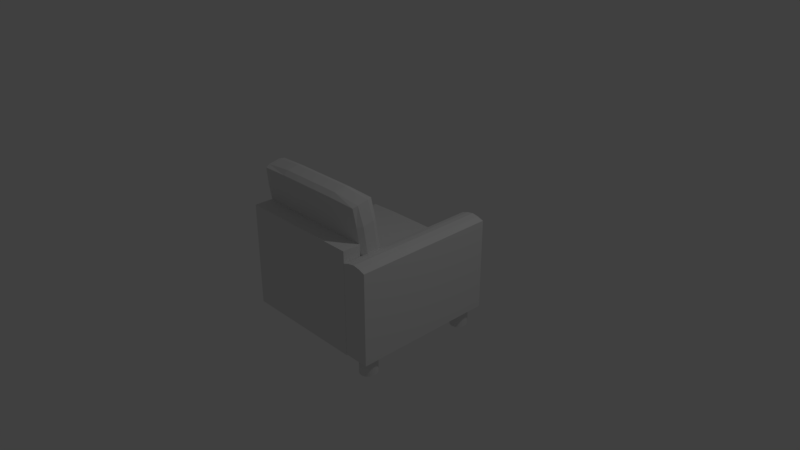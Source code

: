 # Source: simple_sofa_2.blend  (saved by Blender 2.79.0; exported with 4.5.12 LTS)
import bpy
from mathutils import Matrix  # noqa: F401  (used for matrix-valued properties, if any)

bpy.ops.wm.read_factory_settings(use_empty=True)
scene = bpy.context.scene
scene.name = 'Scene'

# ---- collections
col_collection_1 = bpy.data.collections.new('Collection 1'); scene.collection.children.link(col_collection_1)

# ---- materials (node trees are filled in below, after node groups)
mat_material = bpy.data.materials.new('Material')
mat_material.alpha_threshold = 0.0
mat_material.use_transparent_shadow = False
mat_material.roughness = 0.5
mat_material.line_color = (0.0, 0.0, 0.0, 1.0)

# ---- material node trees

# ---- world
world_world = bpy.data.worlds.new('World'); scene.world = world_world
world_world.color = (0.05088, 0.05088, 0.05088)
world_world.use_sun_shadow = False
world_world.sun_shadow_jitter_overblur = 0.0
world_world.cycles.sampling_method = 'MANUAL'

# ---- cameras
cam_camera = bpy.data.cameras.new('Camera')
cam_camera.clip_end = 100.0
cam_camera.lens = 35.0
cam_camera.sensor_width = 32.0
cam_camera.sensor_height = 18.0
cam_camera.ortho_scale = 7.314
cam_camera.dof.focus_distance = 0.0
cam_camera.dof.aperture_fstop = 128.0

# ---- lights
light_lamp = bpy.data.lights.new('Lamp', 'POINT')
light_lamp.transmission_factor = 0.0
light_lamp.cutoff_distance = 30.0
light_lamp.energy = 100.0
light_lamp.shadow_buffer_clip_start = 1.001
light_lamp.shadow_soft_size = 0.1
light_lamp.shadow_maximum_resolution = 0.006
light_lamp.use_absolute_resolution = True

# ---- meshes
me_cube_004 = bpy.data.meshes.new('Cube.004')
me_cube_004.from_pydata([(-1.0, -1.0, -1.0), (-1.0, -1.0, 1.0), (-1.0, 1.515, -1.0), (-1.0, 1.515, 1.0), (1.0, -1.0, -1.0), (1.0, -1.0, 1.0), (1.0, 1.515, -1.0), (1.0, 1.515, 1.0), (0.563, -1.09, -1.333), (0.563, -1.09, -0.9795), (0.7545, -1.093, -1.333), (0.7545, -1.093, -0.9795), (0.9386, -1.102, -1.333), (0.9386, -1.102, -0.9795), (1.108, -1.118, -1.333), (1.108, -1.118, -0.9795), (1.257, -1.139, -1.333), (1.257, -1.139, -0.9795), (1.379, -1.164, -1.333), (1.379, -1.164, -0.9795), (1.47, -1.193, -1.333), (1.47, -1.193, -0.9795), (1.526, -1.224, -1.333), (1.526, -1.224, -0.9795), (1.544, -1.257, -1.333), (1.544, -1.257, -0.9795), (1.526, -1.289, -1.333), (1.526, -1.289, -0.9795), (1.47, -1.321, -1.333), (1.47, -1.321, -0.9795), (1.379, -1.35, -1.333), (1.379, -1.35, -0.9795), (1.257, -1.375, -1.333), (1.257, -1.375, -0.9795), (1.108, -1.396, -1.333), (1.108, -1.396, -0.9795), (0.9386, -1.411, -1.333), (0.9386, -1.411, -0.9795), (0.7545, -1.421, -1.333), (0.7545, -1.421, -0.9795), (0.563, -1.424, -1.333), (0.563, -1.424, -0.9795), (0.3716, -1.421, -1.333), (0.3716, -1.421, -0.9795), (0.1875, -1.411, -1.333), (0.1875, -1.411, -0.9795), (0.01779, -1.396, -1.333), (0.01779, -1.396, -0.9795), (-0.1309, -1.375, -1.333), (-0.1309, -1.375, -0.9795), (-0.253, -1.35, -1.333), (-0.253, -1.35, -0.9795), (-0.3437, -1.321, -1.333), (-0.3437, -1.321, -0.9795), (-0.3995, -1.289, -1.333), (-0.3995, -1.289, -0.9795), (-0.4184, -1.257, -1.333), (-0.4184, -1.257, -0.9795), (-0.3995, -1.224, -1.333), (-0.3995, -1.224, -0.9795), (-0.3437, -1.193, -1.333), (-0.3437, -1.193, -0.9795), (-0.253, -1.164, -1.333), (-0.253, -1.164, -0.9795), (-0.1309, -1.139, -1.333), (-0.1309, -1.139, -0.9795), (0.01779, -1.118, -1.333), (0.01779, -1.118, -0.9795), (0.1875, -1.102, -1.333), (0.1875, -1.102, -0.9795), (0.3716, -1.093, -1.333), (0.3716, -1.093, -0.9795), (13.23, -1.09, -1.333), (13.23, -1.09, -0.9795), (13.42, -1.093, -1.333), (13.42, -1.093, -0.9795), (13.61, -1.102, -1.333), (13.61, -1.102, -0.9795), (13.78, -1.118, -1.333), (13.78, -1.118, -0.9795), (13.93, -1.139, -1.333), (13.93, -1.139, -0.9795), (14.05, -1.164, -1.333), (14.05, -1.164, -0.9795), (14.14, -1.193, -1.333), (14.14, -1.193, -0.9795), (14.2, -1.224, -1.333), (14.2, -1.224, -0.9795), (14.21, -1.257, -1.333), (14.21, -1.257, -0.9795), (14.2, -1.289, -1.333), (14.2, -1.289, -0.9795), (14.14, -1.321, -1.333), (14.14, -1.321, -0.9795), (14.05, -1.35, -1.333), (14.05, -1.35, -0.9795), (13.93, -1.375, -1.333), (13.93, -1.375, -0.9795), (13.78, -1.396, -1.333), (13.78, -1.396, -0.9795), (13.61, -1.411, -1.333), (13.61, -1.411, -0.9795), (13.42, -1.421, -1.333), (13.42, -1.421, -0.9795), (13.23, -1.424, -1.333), (13.23, -1.424, -0.9795), (13.04, -1.421, -1.333), (13.04, -1.421, -0.9795), (12.86, -1.411, -1.333), (12.86, -1.411, -0.9795), (12.69, -1.396, -1.333), (12.69, -1.396, -0.9795), (12.54, -1.375, -1.333), (12.54, -1.375, -0.9795), (12.42, -1.35, -1.333), (12.42, -1.35, -0.9795), (12.33, -1.321, -1.333), (12.33, -1.321, -0.9795), (12.27, -1.289, -1.333), (12.27, -1.289, -0.9795), (12.25, -1.257, -1.333), (12.25, -1.257, -0.9795), (12.27, -1.224, -1.333), (12.27, -1.224, -0.9795), (12.33, -1.193, -1.333), (12.33, -1.193, -0.9795), (12.42, -1.164, -1.333), (12.42, -1.164, -0.9795), (12.54, -1.139, -1.333), (12.54, -1.139, -0.9795), (12.69, -1.118, -1.333), (12.69, -1.118, -0.9795), (12.86, -1.102, -1.333), (12.86, -1.102, -0.9795), (13.04, -1.093, -1.333), (13.04, -1.093, -0.9795), (1.8, 1.466, 0.08858), (1.8, -0.9557, 0.08858), (0.4148, -0.9557, 1.66), (0.4148, 1.466, 1.66), (4.037, 1.466, 0.1674), (4.037, -0.9557, 0.1674), (2.651, -0.9557, 1.738), (2.651, 1.466, 1.738), (1.791, 0.2551, 0.06984), (1.082, 1.493, 0.8732), (2.934, 1.493, 0.1102), (1.082, -0.9832, 0.8732), (2.934, -0.9832, 0.1102), (0.3737, 0.2551, 1.677), (1.517, -0.9832, 1.717), (1.517, 1.493, 1.717), (4.078, 0.2551, 0.1505), (3.369, 1.493, 0.9538), (3.369, -0.9832, 0.9538), (2.661, 0.2551, 1.757), (2.226, 1.576, 0.9135), (1.47, 0.2551, 1.77), (2.226, -1.048, 0.9135), (2.981, 0.2551, 0.05659), (3.845, 0.2551, 0.9706), (1.006, 0.2551, 0.8705), (1.791, -0.4053, 0.06984), (0.7043, 1.493, 1.302), (3.544, 1.493, 0.1317), (0.7043, -0.9832, 1.302), (3.544, -0.9832, 0.1317), (0.3737, 0.9155, 1.677), (2.127, -0.9832, 1.738), (2.127, 1.493, 1.738), (4.078, -0.4053, 0.1505), (2.991, 1.493, 1.382), (2.991, -0.9832, 1.382), (2.661, 0.9155, 1.757), (1.791, 0.9155, 0.06984), (1.46, 1.493, 0.4447), (2.324, 1.493, 0.08865), (1.46, -0.9832, 0.4447), (2.324, -0.9832, 0.08865), (0.3737, -0.4053, 1.677), (0.9073, -0.9832, 1.695), (0.9073, 1.493, 1.695), (4.078, 0.9155, 0.1505), (3.747, 1.493, 0.5254), (3.747, -0.9832, 0.5254), (2.661, -0.4053, 1.757), (1.848, 1.576, 1.342), (2.604, 1.576, 0.485), (2.836, 1.576, 0.935), (1.616, 1.576, 0.892), (1.47, 0.9155, 1.77), (1.47, -0.4053, 1.77), (0.8601, 0.2551, 1.749), (2.08, 0.2551, 1.792), (1.848, -1.048, 1.342), (2.604, -1.048, 0.485), (1.616, -1.048, 0.892), (2.836, -1.048, 0.935), (2.981, -0.4053, 0.05659), (2.981, 0.9155, 0.05659), (2.372, 0.2551, 0.03509), (3.591, 0.2551, 0.0781), (3.845, -0.4053, 0.9706), (3.845, 0.9155, 0.9706), (4.223, 0.2551, 0.5421), (3.467, 0.2551, 1.399), (0.6281, 0.2551, 1.299), (1.384, 0.2551, 0.442), (1.006, 0.9155, 0.8705), (1.006, -0.4053, 0.8705), (1.384, -0.4053, 0.442), (1.384, 0.9155, 0.442), (0.6281, 0.9155, 1.299), (3.467, 0.9155, 1.399), (4.223, 0.9155, 0.5421), (4.223, -0.4053, 0.5421), (3.591, 0.9155, 0.0781), (2.372, 0.9155, 0.03509), (2.372, -0.4053, 0.03509), (3.213, -1.048, 0.5065), (1.994, -1.048, 0.4635), (1.238, -1.048, 1.32), (2.08, -0.4053, 1.792), (0.8601, -0.4053, 1.749), (0.8601, 0.9155, 1.749), (1.994, 1.576, 0.4635), (3.213, 1.576, 0.5065), (2.458, 1.576, 1.363), (1.238, 1.576, 1.32), (2.08, 0.9155, 1.792), (2.458, -1.048, 1.363), (3.591, -0.4053, 0.0781), (3.467, -0.4053, 1.399), (0.6281, -0.4053, 1.299), (14.9, 1.466, -0.3232), (14.9, -0.9557, -0.3232), (3.407, -0.9557, -0.3232), (3.407, 1.466, -0.3232), (14.9, 1.466, 0.1308), (14.9, -0.9557, 0.1308), (3.407, -0.9557, 0.1308), (3.407, 1.466, 0.1308), (15.01, 0.2551, -0.3284), (8.157, 1.493, -0.3284), (15.01, 1.493, -0.0962), (8.157, -0.9832, -0.3284), (15.01, -0.9832, -0.0962), (3.299, 0.2551, -0.3284), (3.299, -0.9832, -0.0962), (3.299, 1.493, -0.0962), (15.01, 0.2551, 0.136), (8.157, 1.493, 0.136), (8.157, -0.9832, 0.136), (3.299, 0.2551, 0.136), (8.157, 1.576, -0.0962), (2.975, 0.2551, -0.0962), (8.157, -1.048, -0.0962), (15.34, 0.2551, -0.0962), (8.157, 0.2551, 0.2325), (8.157, 0.2551, -0.3438), (15.01, -0.4053, -0.3284), (5.566, 1.493, -0.3284), (15.01, 1.493, 0.02762), (5.566, -0.9832, -0.3284), (15.01, -0.9832, 0.02762), (3.299, 0.9155, -0.3284), (3.299, -0.9832, 0.02762), (3.299, 1.493, 0.02762), (15.01, -0.4053, 0.136), (5.566, 1.493, 0.136), (5.566, -0.9832, 0.136), (3.299, 0.9155, 0.136), (15.01, 0.9155, -0.3284), (10.75, 1.493, -0.3284), (15.01, 1.493, -0.22), (10.75, -0.9832, -0.3284), (15.01, -0.9832, -0.22), (3.299, -0.4053, -0.3284), (3.299, -0.9832, -0.22), (3.299, 1.493, -0.22), (15.01, 0.9155, 0.136), (10.75, 1.493, 0.136), (10.75, -0.9832, 0.136), (3.299, -0.4053, 0.136), (5.566, 1.576, -0.0962), (10.75, 1.576, -0.0962), (8.157, 1.576, 0.02762), (8.157, 1.576, -0.22), (2.975, 0.9155, -0.0962), (2.975, -0.4053, -0.0962), (2.975, 0.2551, -0.22), (2.975, 0.2551, 0.02762), (5.566, -1.048, -0.0962), (10.75, -1.048, -0.0962), (8.157, -1.048, -0.22), (8.157, -1.048, 0.02762), (15.34, -0.4053, -0.0962), (15.34, 0.9155, -0.0962), (15.34, 0.2551, -0.22), (15.34, 0.2551, 0.02762), (8.157, -0.4053, 0.2325), (8.157, 0.9155, 0.2325), (10.75, 0.2551, 0.2325), (5.566, 0.2551, 0.2325), (5.566, 0.2551, -0.3438), (10.75, 0.2551, -0.3438), (8.157, 0.9155, -0.3438), (8.157, -0.4053, -0.3438), (10.75, -0.4053, -0.3438), (10.75, 0.9155, -0.3438), (5.566, 0.9155, -0.3438), (5.566, 0.9155, 0.2325), (10.75, 0.9155, 0.2325), (10.75, -0.4053, 0.2325), (15.34, 0.9155, 0.02762), (15.34, 0.9155, -0.22), (15.34, -0.4053, -0.22), (10.75, -1.048, 0.02762), (10.75, -1.048, -0.22), (5.566, -1.048, -0.22), (2.975, -0.4053, 0.02762), (2.975, -0.4053, -0.22), (2.975, 0.9155, -0.22), (10.75, 1.576, -0.22), (10.75, 1.576, 0.02762), (5.566, 1.576, 0.02762), (5.566, 1.576, -0.22), (2.975, 0.9155, 0.02762), (5.566, -1.048, 0.02762), (15.34, -0.4053, 0.02762), (5.566, -0.4053, 0.2325), (5.566, -0.4053, -0.3438), (14.85, -1.004, 0.7812), (14.85, -1.004, -0.9789), (-1.008, -1.004, -0.9789), (-1.008, -1.004, 0.7812), (14.85, -1.513, 0.7812), (14.85, -1.513, -0.9789), (-1.008, -1.513, -0.9789), (-1.008, -1.513, 0.7812), (14.85, -1.004, -0.09882), (5.92, -1.004, 0.7812), (14.85, -1.258, 0.8442), (5.92, -1.004, -0.9789), (-1.008, -1.004, -0.09882), (-1.008, -1.258, 0.8442), (14.85, -1.513, -0.09882), (5.92, -1.513, 0.7812), (5.92, -1.513, -0.9789), (-1.008, -1.513, -0.09882), (5.92, -1.258, 0.8442), (5.92, -1.513, -0.09882), (5.92, -1.004, -0.09882), (2.456, -1.004, 0.7812), (14.85, -1.386, 0.8234), (-1.008, -1.386, 0.8234), (2.456, -1.513, 0.7812), (9.383, -1.004, 0.7812), (14.85, -1.131, 0.8234), (-1.008, -1.131, 0.8234), (9.383, -1.513, 0.7812), (2.456, -1.258, 0.8442), (9.383, -1.258, 0.8442), (5.92, -1.386, 0.8234), (5.92, -1.131, 0.8234), (9.383, -1.131, 0.8234), (9.383, -1.386, 0.8234), (2.456, -1.386, 0.8234), (2.456, -1.131, 0.8234), (14.8, 1.515, -0.9825), (14.8, -1.0, -0.9825), (1.063, -1.0, -0.9825), (1.063, 1.515, -0.9825), (14.8, 1.515, -0.3695), (14.8, -1.0, -0.3695), (1.063, -1.0, -0.3695), (1.063, 1.515, -0.3695)], [], [(0, 1, 3, 2), (2, 3, 7, 6), (6, 7, 5, 4), (4, 5, 1, 0), (2, 6, 4, 0), (7, 3, 1, 5), (8, 9, 11, 10), (10, 11, 13, 12), (12, 13, 15, 14), (14, 15, 17, 16), (16, 17, 19, 18), (18, 19, 21, 20), (20, 21, 23, 22), (22, 23, 25, 24), (24, 25, 27, 26), (26, 27, 29, 28), (28, 29, 31, 30), (30, 31, 33, 32), (32, 33, 35, 34), (34, 35, 37, 36), (36, 37, 39, 38), (38, 39, 41, 40), (40, 41, 43, 42), (42, 43, 45, 44), (44, 45, 47, 46), (46, 47, 49, 48), (48, 49, 51, 50), (50, 51, 53, 52), (52, 53, 55, 54), (54, 55, 57, 56), (56, 57, 59, 58), (58, 59, 61, 60), (60, 61, 63, 62), (62, 63, 65, 64), (64, 65, 67, 66), (66, 67, 69, 68), (11, 9, 71, 69, 67, 65, 63, 61, 59, 57, 55, 53, 51, 49, 47, 45, 43, 41, 39, 37, 35, 33, 31, 29, 27, 25, 23, 21, 19, 17, 15, 13), (68, 69, 71, 70), (70, 71, 9, 8), (8, 10, 12, 14, 16, 18, 20, 22, 24, 26, 28, 30, 32, 34, 36, 38, 40, 42, 44, 46, 48, 50, 52, 54, 56, 58, 60, 62, 64, 66, 68, 70), (72, 73, 75, 74), (74, 75, 77, 76), (76, 77, 79, 78), (78, 79, 81, 80), (80, 81, 83, 82), (82, 83, 85, 84), (84, 85, 87, 86), (86, 87, 89, 88), (88, 89, 91, 90), (90, 91, 93, 92), (92, 93, 95, 94), (94, 95, 97, 96), (96, 97, 99, 98), (98, 99, 101, 100), (100, 101, 103, 102), (102, 103, 105, 104), (104, 105, 107, 106), (106, 107, 109, 108), (108, 109, 111, 110), (110, 111, 113, 112), (112, 113, 115, 114), (114, 115, 117, 116), (116, 117, 119, 118), (118, 119, 121, 120), (120, 121, 123, 122), (122, 123, 125, 124), (124, 125, 127, 126), (126, 127, 129, 128), (128, 129, 131, 130), (130, 131, 133, 132), (75, 73, 135, 133, 131, 129, 127, 125, 123, 121, 119, 117, 115, 113, 111, 109, 107, 105, 103, 101, 99, 97, 95, 93, 91, 89, 87, 85, 83, 81, 79, 77), (132, 133, 135, 134), (134, 135, 73, 72), (72, 74, 76, 78, 80, 82, 84, 86, 88, 90, 92, 94, 96, 98, 100, 102, 104, 106, 108, 110, 112, 114, 116, 118, 120, 122, 124, 126, 128, 130, 132, 134), (233, 165, 138, 179), (232, 185, 142, 172), (231, 170, 141, 166), (230, 172, 142, 168), (229, 173, 143, 169), (228, 163, 139, 181), (227, 186, 151, 169), (226, 187, 156, 188), (225, 175, 145, 189), (224, 190, 151, 181), (223, 191, 157, 192), (222, 185, 155, 193), (221, 194, 150, 180), (220, 195, 158, 196), (219, 184, 154, 197), (218, 198, 148, 178), (217, 199, 159, 200), (216, 182, 152, 201), (215, 202, 154, 184), (214, 203, 160, 204), (213, 173, 155, 205), (212, 206, 149, 167), (211, 207, 161, 208), (210, 177, 147, 209), (207, 210, 209, 161), (144, 162, 210, 207), (162, 137, 177, 210), (175, 211, 208, 145), (136, 174, 211, 175), (174, 144, 207, 211), (163, 212, 167, 139), (145, 208, 212, 163), (208, 161, 206, 212), (203, 213, 205, 160), (153, 171, 213, 203), (171, 143, 173, 213), (182, 214, 204, 152), (140, 183, 214, 182), (183, 153, 203, 214), (170, 215, 184, 141), (152, 204, 215, 170), (204, 160, 202, 215), (199, 216, 201, 159), (146, 164, 216, 199), (164, 140, 182, 216), (174, 217, 200, 144), (136, 176, 217, 174), (176, 146, 199, 217), (162, 218, 178, 137), (144, 200, 218, 162), (200, 159, 198, 218), (195, 219, 197, 158), (148, 166, 219, 195), (166, 141, 184, 219), (177, 220, 196, 147), (137, 178, 220, 177), (178, 148, 195, 220), (165, 221, 180, 138), (147, 196, 221, 165), (196, 158, 194, 221), (191, 222, 193, 157), (150, 168, 222, 191), (168, 142, 185, 222), (179, 223, 192, 149), (138, 180, 223, 179), (180, 150, 191, 223), (167, 224, 181, 139), (149, 192, 224, 167), (192, 157, 190, 224), (187, 225, 189, 156), (146, 176, 225, 187), (176, 136, 175, 225), (183, 226, 188, 153), (140, 164, 226, 183), (164, 146, 187, 226), (171, 227, 169, 143), (153, 188, 227, 171), (188, 156, 186, 227), (186, 228, 181, 151), (156, 189, 228, 186), (189, 145, 163, 228), (190, 229, 169, 151), (157, 193, 229, 190), (193, 155, 173, 229), (194, 230, 168, 150), (158, 197, 230, 194), (197, 154, 172, 230), (198, 231, 166, 148), (159, 201, 231, 198), (201, 152, 170, 231), (202, 232, 172, 154), (160, 205, 232, 202), (205, 155, 185, 232), (206, 233, 179, 149), (161, 209, 233, 206), (209, 147, 165, 233), (331, 263, 236, 277), (330, 283, 240, 270), (329, 268, 239, 264), (328, 270, 240, 266), (327, 271, 241, 267), (326, 261, 237, 279), (325, 284, 249, 267), (324, 285, 254, 286), (323, 273, 243, 287), (322, 288, 249, 279), (321, 289, 255, 290), (320, 283, 253, 291), (319, 292, 248, 278), (318, 293, 256, 294), (317, 282, 252, 295), (316, 296, 246, 276), (315, 297, 257, 298), (314, 280, 250, 299), (313, 300, 252, 282), (312, 301, 258, 302), (311, 271, 253, 303), (310, 304, 247, 265), (309, 305, 259, 306), (308, 275, 245, 307), (305, 308, 307, 259), (242, 260, 308, 305), (260, 235, 275, 308), (273, 309, 306, 243), (234, 272, 309, 273), (272, 242, 305, 309), (261, 310, 265, 237), (243, 306, 310, 261), (306, 259, 304, 310), (301, 311, 303, 258), (251, 269, 311, 301), (269, 241, 271, 311), (280, 312, 302, 250), (238, 281, 312, 280), (281, 251, 301, 312), (268, 313, 282, 239), (250, 302, 313, 268), (302, 258, 300, 313), (297, 314, 299, 257), (244, 262, 314, 297), (262, 238, 280, 314), (272, 315, 298, 242), (234, 274, 315, 272), (274, 244, 297, 315), (260, 316, 276, 235), (242, 298, 316, 260), (298, 257, 296, 316), (293, 317, 295, 256), (246, 264, 317, 293), (264, 239, 282, 317), (275, 318, 294, 245), (235, 276, 318, 275), (276, 246, 293, 318), (263, 319, 278, 236), (245, 294, 319, 263), (294, 256, 292, 319), (289, 320, 291, 255), (248, 266, 320, 289), (266, 240, 283, 320), (277, 321, 290, 247), (236, 278, 321, 277), (278, 248, 289, 321), (265, 322, 279, 237), (247, 290, 322, 265), (290, 255, 288, 322), (285, 323, 287, 254), (244, 274, 323, 285), (274, 234, 273, 323), (281, 324, 286, 251), (238, 262, 324, 281), (262, 244, 285, 324), (269, 325, 267, 241), (251, 286, 325, 269), (286, 254, 284, 325), (284, 326, 279, 249), (254, 287, 326, 284), (287, 243, 261, 326), (288, 327, 267, 249), (255, 291, 327, 288), (291, 253, 271, 327), (292, 328, 266, 248), (256, 295, 328, 292), (295, 252, 270, 328), (296, 329, 264, 246), (257, 299, 329, 296), (299, 250, 268, 329), (300, 330, 270, 252), (258, 303, 330, 300), (303, 253, 283, 330), (304, 331, 277, 247), (259, 307, 331, 304), (307, 245, 263, 331), (352, 343, 334, 344), (351, 349, 338, 348), (332, 358, 342, 340), (343, 348, 338, 334), (345, 349, 339, 355), (368, 353, 335, 359), (367, 361, 345, 355), (366, 362, 350, 363), (365, 357, 341, 364), (344, 349, 345), (344, 345, 359, 335), (334, 338, 349, 344), (333, 337, 348, 343), (340, 342, 346), (342, 354, 336, 346), (333, 340, 346, 337), (346, 351, 348, 337), (336, 360, 347, 351, 346), (347, 356, 339, 349, 351), (341, 352, 344, 335, 353), (332, 340, 352, 341, 357), (340, 333, 343, 352), (362, 365, 364, 350), (342, 358, 365, 362), (358, 332, 357, 365), (360, 366, 363, 347), (336, 354, 366, 360), (354, 342, 362, 366), (356, 367, 355, 339), (347, 363, 367, 356), (363, 350, 361, 367), (361, 368, 359, 345), (350, 364, 368, 361), (364, 341, 353, 368), (369, 370, 371, 372), (373, 376, 375, 374), (369, 373, 374, 370), (370, 374, 375, 371), (371, 375, 376, 372), (373, 369, 372, 376)])
_uv = me_cube_004.uv_layers.new(name='UVMap')
_uv.uv.foreach_set('vector', [0.2796, 0.4378, 0.2796, 0.01373, 0.7037, 0.01373, 0.7037, 0.4378, 0.01623, 0.4419, 0.01623, 0.006773, 0.9491, 0.006773, 0.9491, 0.4419, 0.7129, 0.004415, 0.7129, 0.4452, 0.2721, 0.4452, 0.2721, 0.004415, 0.9509, 0.005988, 0.9509, 0.444, 0.01654, 0.444, 0.01654, 0.005988, 0.9406, 0.3348, 0.04016, 0.3348, 0.04016, 0.1217, 0.9406, 0.1217, 0.01738, 0.007859, 0.9597, 0.007859, 0.9597, 0.4437, 0.01738, 0.4437, 0.03509, 0.9329, 0.03892, 0.9329, 0.03892, 0.935, 0.03509, 0.935, 0.2163, 0.8905, 0.2202, 0.8905, 0.2202, 0.8925, 0.2163, 0.8925, 0.1161, 0.9465, 0.1161, 0.9504, 0.1143, 0.9504, 0.1143, 0.9465, 0.1682, 0.9469, 0.1682, 0.9508, 0.1665, 0.9508, 0.1665, 0.9469, 0.1862, 0.9469, 0.1862, 0.9508, 0.1849, 0.9508, 0.1849, 0.9469, 0.2255, 0.7446, 0.2255, 0.7484, 0.2245, 0.7484, 0.2245, 0.7446, 0.2195, 0.7508, 0.2195, 0.7547, 0.2188, 0.7547, 0.2188, 0.7508, 0.1327, 0.9325, 0.1327, 0.9363, 0.1323, 0.9363, 0.1323, 0.9325, 0.1063, 0.9168, 0.1063, 0.9207, 0.1059, 0.9207, 0.1059, 0.9168, 0.2257, 0.8035, 0.2257, 0.8074, 0.225, 0.8074, 0.225, 0.8035, 0.2218, 0.8887, 0.2218, 0.8925, 0.2207, 0.8925, 0.2207, 0.8887, 0.1534, 0.9278, 0.1534, 0.9316, 0.1521, 0.9316, 0.1521, 0.9278, 0.2068, 0.844, 0.2068, 0.8479, 0.2052, 0.8479, 0.2052, 0.844, 0.1041, 0.9465, 0.1041, 0.9504, 0.1022, 0.9504, 0.1022, 0.9465, 0.2182, 0.7508, 0.2182, 0.7547, 0.2162, 0.7547, 0.2162, 0.7508, 0.2015, 0.9229, 0.2015, 0.9267, 0.1994, 0.9267, 0.1994, 0.9229, 0.08775, 0.927, 0.08775, 0.9308, 0.08568, 0.9308, 0.08568, 0.927, 0.1247, 0.9389, 0.1247, 0.9427, 0.1227, 0.9427, 0.1227, 0.9389, 0.2095, 0.8896, 0.2095, 0.8935, 0.2077, 0.8935, 0.2077, 0.8896, 0.2068, 0.8642, 0.2068, 0.8681, 0.2052, 0.8681, 0.2052, 0.8642, 0.2248, 0.7646, 0.2248, 0.7684, 0.2234, 0.7684, 0.2234, 0.7646, 0.2252, 0.8604, 0.2252, 0.8642, 0.2241, 0.8642, 0.2241, 0.8604, 0.226, 0.7646, 0.226, 0.7684, 0.2253, 0.7684, 0.2253, 0.7646, 0.04451, 0.949, 0.04451, 0.9528, 0.0441, 0.9528, 0.0441, 0.949, 0.2261, 0.8604, 0.2261, 0.8642, 0.2257, 0.8642, 0.2257, 0.8604, 0.2256, 0.7552, 0.2256, 0.7591, 0.2249, 0.7591, 0.2249, 0.7552, 0.2245, 0.855, 0.2245, 0.8588, 0.2235, 0.8588, 0.2235, 0.855, 0.1824, 0.9469, 0.1824, 0.9508, 0.181, 0.9508, 0.181, 0.9469, 0.2068, 0.8541, 0.2068, 0.858, 0.2052, 0.858, 0.2052, 0.8541, 0.1065, 0.9465, 0.1065, 0.9504, 0.1047, 0.9504, 0.1047, 0.9465, 0.177, 0.9268, 0.175, 0.9268, 0.1729, 0.9267, 0.1709, 0.9266, 0.1691, 0.9264, 0.1674, 0.9261, 0.1661, 0.9258, 0.1651, 0.9255, 0.1645, 0.9251, 0.1644, 0.9248, 0.1646, 0.9244, 0.1652, 0.9241, 0.1662, 0.9238, 0.1675, 0.9235, 0.1691, 0.9233, 0.171, 0.9232, 0.1729, 0.9231, 0.175, 0.9231, 0.1771, 0.9232, 0.1791, 0.9233, 0.1809, 0.9235, 0.1825, 0.9238, 0.1839, 0.9241, 0.1848, 0.9244, 0.1854, 0.9248, 0.1856, 0.9251, 0.1854, 0.9255, 0.1848, 0.9258, 0.1838, 0.9261, 0.1825, 0.9264, 0.1809, 0.9266, 0.179, 0.9267, 0.2129, 0.8206, 0.2167, 0.8206, 0.2167, 0.8226, 0.2129, 0.8226, 0.2127, 0.8008, 0.2166, 0.8008, 0.2166, 0.8029, 0.2127, 0.8029, 0.1428, 0.9236, 0.1449, 0.9237, 0.1469, 0.9238, 0.1488, 0.924, 0.1504, 0.9242, 0.1517, 0.9245, 0.1527, 0.9249, 0.1533, 0.9252, 0.1535, 0.9256, 0.1532, 0.9259, 0.1526, 0.9263, 0.1516, 0.9266, 0.1503, 0.9268, 0.1487, 0.927, 0.1469, 0.9271, 0.1449, 0.9272, 0.1428, 0.9272, 0.1407, 0.9271, 0.1387, 0.927, 0.1369, 0.9268, 0.1353, 0.9266, 0.1339, 0.9263, 0.133, 0.9259, 0.1324, 0.9256, 0.1322, 0.9252, 0.1324, 0.9249, 0.133, 0.9245, 0.134, 0.9242, 0.1353, 0.924, 0.1369, 0.9238, 0.1388, 0.9237, 0.1408, 0.9236, 0.2068, 0.8339, 0.2068, 0.8378, 0.2047, 0.8378, 0.2047, 0.8339, 0.1017, 0.9465, 0.1017, 0.9504, 0.09968, 0.9504, 0.09968, 0.9465, 0.1472, 0.9469, 0.1472, 0.9507, 0.1453, 0.9507, 0.1453, 0.9469, 0.1562, 0.9469, 0.1562, 0.9507, 0.1545, 0.9507, 0.1545, 0.9469, 0.204, 0.9294, 0.204, 0.9333, 0.2027, 0.9333, 0.2027, 0.9294, 0.2257, 0.8098, 0.2257, 0.8136, 0.2247, 0.8136, 0.2247, 0.8098, 0.226, 0.8725, 0.226, 0.8763, 0.2253, 0.8763, 0.2253, 0.8725, 0.2259, 0.9306, 0.2259, 0.9344, 0.2255, 0.9344, 0.2255, 0.9306, 0.226, 0.8887, 0.226, 0.8925, 0.2256, 0.8925, 0.2256, 0.8887, 0.226, 0.8769, 0.226, 0.8807, 0.2253, 0.8807, 0.2253, 0.8769, 0.2258, 0.787, 0.2258, 0.7908, 0.2248, 0.7908, 0.2248, 0.787, 0.1767, 0.9469, 0.1767, 0.9508, 0.1753, 0.9508, 0.1753, 0.9469, 0.1726, 0.9469, 0.1726, 0.9508, 0.1709, 0.9508, 0.1709, 0.9469, 0.1423, 0.9469, 0.1423, 0.9507, 0.1405, 0.9507, 0.1405, 0.9469, 0.2192, 0.7711, 0.2192, 0.7749, 0.2172, 0.7749, 0.2172, 0.7711, 0.2157, 0.7508, 0.2157, 0.7547, 0.2136, 0.7547, 0.2136, 0.7508, 0.1353, 0.9325, 0.1353, 0.9363, 0.1332, 0.9363, 0.1332, 0.9325, 0.2208, 0.9074, 0.2208, 0.9113, 0.2188, 0.9113, 0.2188, 0.9074, 0.1448, 0.9469, 0.1448, 0.9507, 0.1429, 0.9507, 0.1429, 0.9469, 0.154, 0.9469, 0.154, 0.9507, 0.1523, 0.9507, 0.1523, 0.9469, 0.2248, 0.8769, 0.2248, 0.8807, 0.2234, 0.8807, 0.2234, 0.8769, 0.07284, 0.9487, 0.07284, 0.9525, 0.0718, 0.9525, 0.0718, 0.9487, 0.2261, 0.7933, 0.2261, 0.7971, 0.2254, 0.7971, 0.2254, 0.7933, 0.226, 0.8931, 0.226, 0.8969, 0.2256, 0.8969, 0.2256, 0.8931, 0.2261, 0.8353, 0.2261, 0.8391, 0.2257, 0.8391, 0.2257, 0.8353, 0.2261, 0.7977, 0.2261, 0.8015, 0.2254, 0.8015, 0.2254, 0.7977, 0.2245, 0.8506, 0.2245, 0.8544, 0.2235, 0.8544, 0.2235, 0.8506, 0.1805, 0.9469, 0.1805, 0.9508, 0.1791, 0.9508, 0.1791, 0.9469, 0.1747, 0.9469, 0.1747, 0.9508, 0.1731, 0.9508, 0.1731, 0.9469, 0.1496, 0.9469, 0.1496, 0.9507, 0.1477, 0.9507, 0.1477, 0.9469, 0.1873, 0.7927, 0.1852, 0.7927, 0.1831, 0.7927, 0.1811, 0.7925, 0.1793, 0.7923, 0.1777, 0.7921, 0.1764, 0.7918, 0.1754, 0.7915, 0.1748, 0.7911, 0.1746, 0.7907, 0.1748, 0.7904, 0.1754, 0.7901, 0.1764, 0.7898, 0.1777, 0.7895, 0.1793, 0.7893, 0.1812, 0.7892, 0.1832, 0.7891, 0.1853, 0.7891, 0.1873, 0.7892, 0.1893, 0.7893, 0.1912, 0.7895, 0.1928, 0.7898, 0.1941, 0.7901, 0.1951, 0.7904, 0.1957, 0.7907, 0.1959, 0.7911, 0.1957, 0.7915, 0.1951, 0.7918, 0.1941, 0.7921, 0.1927, 0.7923, 0.1911, 0.7925, 0.1893, 0.7927, 0.0738, 0.9443, 0.0738, 0.9481, 0.0718, 0.9481, 0.0718, 0.9443, 0.2183, 0.9074, 0.2183, 0.9113, 0.2162, 0.9113, 0.2162, 0.9074, 0.1428, 0.9194, 0.1449, 0.9195, 0.1469, 0.9196, 0.1488, 0.9198, 0.1504, 0.9201, 0.1517, 0.9204, 0.1527, 0.9207, 0.1533, 0.921, 0.1535, 0.9214, 0.1532, 0.9217, 0.1526, 0.9221, 0.1516, 0.9224, 0.1503, 0.9226, 0.1487, 0.9228, 0.1469, 0.923, 0.1449, 0.923, 0.1428, 0.923, 0.1407, 0.923, 0.1387, 0.9228, 0.1369, 0.9226, 0.1353, 0.9224, 0.1339, 0.9221, 0.133, 0.9217, 0.1324, 0.9214, 0.1322, 0.921, 0.1324, 0.9207, 0.133, 0.9204, 0.134, 0.9201, 0.1353, 0.9198, 0.1369, 0.9196, 0.1388, 0.9195, 0.1408, 0.9194, 0.3785, 0.3388, 0.3751, 0.3011, 0.4125, 0.3032, 0.4155, 0.3388, 0.6213, 0.3472, 0.364, 0.3503, 0.3658, 0.1292, 0.6209, 0.1331, 0.5664, 0.1569, 0.5685, 0.1811, 0.5468, 0.1811, 0.5434, 0.1569, 0.3704, 0.2586, 0.4062, 0.2276, 0.4062, 0.271, 0.3728, 0.3029, 0.09401, 0.3846, 0.1452, 0.3846, 0.1445, 0.423, 0.09844, 0.4252, 0.4959, 0.3899, 0.4959, 0.4238, 0.4727, 0.4414, 0.4714, 0.4103, 0.4545, 0.4352, 0.416, 0.4352, 0.396, 0.4105, 0.4345, 0.4105, 0.5141, 0.06342, 0.5141, 0.1261, 0.4687, 0.1634, 0.4687, 0.1007, 0.5107, 0.317, 0.5107, 0.3509, 0.4827, 0.3736, 0.4827, 0.3397, 0.4935, 0.2578, 0.5431, 0.2578, 0.5468, 0.2954, 0.4971, 0.2954, 0.7806, 0.2158, 0.8343, 0.2158, 0.8343, 0.2619, 0.7806, 0.2619, 0.4979, 0.1163, 0.5346, 0.1163, 0.5346, 0.1494, 0.4979, 0.1494, 0.06376, 0.1858, 0.1023, 0.1546, 0.1023, 0.1956, 0.06376, 0.2268, 0.4112, 0.0497, 0.441, 0.02527, 0.441, 0.0613, 0.4112, 0.08572, 0.4396, 0.3565, 0.4659, 0.3352, 0.4659, 0.3712, 0.4396, 0.3926, 0.5374, 0.3038, 0.5374, 0.334, 0.5146, 0.3318, 0.5146, 0.3016, 0.689, 0.04239, 0.7311, 0.04239, 0.7311, 0.07854, 0.689, 0.07854, 0.8223, 0.3292, 0.8223, 0.3631, 0.7861, 0.3631, 0.7861, 0.3292, 0.6235, 0.3492, 0.3633, 0.3506, 0.3653, 0.129, 0.6215, 0.1276, 0.6208, 0.1307, 0.6208, 0.3512, 0.3665, 0.3512, 0.3665, 0.1307, 0.622, 0.3466, 0.3653, 0.3466, 0.3653, 0.1322, 0.622, 0.1322, 0.6131, 0.08449, 0.6131, 0.03838, 0.6532, 0.03838, 0.6532, 0.08449, 0.515, 0.1361, 0.515, 0.1102, 0.5432, 0.1102, 0.5432, 0.1361, 0.5589, 0.05832, 0.5361, 0.06072, 0.5361, 0.03248, 0.5589, 0.03008, 0.4598, 0.2488, 0.4598, 0.2229, 0.488, 0.2229, 0.488, 0.2488, 0.8155, 0.2364, 0.7794, 0.2364, 0.7794, 0.1984, 0.8155, 0.1984, 0.1885, 0.402, 0.1584, 0.4017, 0.1567, 0.3677, 0.1885, 0.364, 0.6261, 0.3986, 0.6295, 0.3667, 0.6689, 0.3667, 0.6655, 0.3986, 0.3405, 0.3296, 0.3402, 0.3017, 0.3753, 0.3017, 0.3719, 0.3311, 0.5611, 0.1345, 0.5352, 0.1345, 0.5352, 0.1072, 0.5611, 0.1072, 0.4607, 0.3382, 0.4229, 0.338, 0.4197, 0.3011, 0.4554, 0.3011, 0.7024, 0.4247, 0.7067, 0.384, 0.7569, 0.384, 0.7527, 0.4247, 0.5799, 0.3225, 0.5799, 0.2799, 0.6263, 0.2799, 0.6263, 0.3225, 0.6227, 0.1354, 0.6227, 0.3468, 0.3676, 0.3468, 0.3676, 0.1354, 0.6214, 0.348, 0.3633, 0.3503, 0.3652, 0.1315, 0.6234, 0.1311, 0.6221, 0.3486, 0.3652, 0.3487, 0.3633, 0.1323, 0.6219, 0.1305, 0.6188, 0.1266, 0.6188, 0.352, 0.3619, 0.352, 0.3619, 0.1266, 0.3642, 0.3419, 0.3621, 0.139, 0.6247, 0.1394, 0.6247, 0.3427, 0.6226, 0.3463, 0.3631, 0.3474, 0.3651, 0.1324, 0.6226, 0.1294, 0.6219, 0.132, 0.6241, 0.3488, 0.3626, 0.3508, 0.3633, 0.129, 0.6272, 0.136, 0.6272, 0.344, 0.3664, 0.344, 0.3664, 0.136, 0.3645, 0.3516, 0.3645, 0.1271, 0.6263, 0.1271, 0.6263, 0.3516, 0.7698, 0.08443, 0.7698, 0.1265, 0.7337, 0.1265, 0.7337, 0.08443, 0.5146, 0.4483, 0.5146, 0.4181, 0.5374, 0.4159, 0.5374, 0.4461, 0.5464, 0.2323, 0.5477, 0.2079, 0.5693, 0.206, 0.5693, 0.2303, 0.1955, 0.3274, 0.2356, 0.3274, 0.2356, 0.3636, 0.1955, 0.3636, 0.7684, 0.3684, 0.8046, 0.3667, 0.8081, 0.3985, 0.7679, 0.3985, 0.4545, 0.3039, 0.4545, 0.2737, 0.4773, 0.2715, 0.4773, 0.3017, 0.4799, 0.2715, 0.5087, 0.2715, 0.5062, 0.2943, 0.4803, 0.2931, 0.5039, 0.1072, 0.5327, 0.1072, 0.5327, 0.1331, 0.5039, 0.1331, 0.7708, 0.03644, 0.7708, 0.07854, 0.7346, 0.07854, 0.7346, 0.03644, 0.6911, 0.1485, 0.7326, 0.1145, 0.7326, 0.1647, 0.6911, 0.1988, 0.585, 0.213, 0.6153, 0.1885, 0.6153, 0.2206, 0.585, 0.2451, 0.4315, 0.2864, 0.4509, 0.2715, 0.4519, 0.2943, 0.4315, 0.3113, 0.4714, 0.3506, 0.4978, 0.3292, 0.4978, 0.3653, 0.4714, 0.3866, 0.4088, 0.2869, 0.4276, 0.269, 0.429, 0.2939, 0.4088, 0.3113, 0.2053, 0.2113, 0.2355, 0.1868, 0.2355, 0.219, 0.2053, 0.2434, 0.3774, 0.1165, 0.4034, 0.0948, 0.4034, 0.1266, 0.3787, 0.1456, 0.4714, 0.29, 0.4978, 0.2686, 0.4978, 0.3046, 0.4714, 0.326, 0.6911, 0.05803, 0.7326, 0.02395, 0.7326, 0.07422, 0.6911, 0.1083, 0.7806, 0.1145, 0.8343, 0.1145, 0.8343, 0.1606, 0.7806, 0.1606, 0.5039, 0.3456, 0.5424, 0.3456, 0.5395, 0.3747, 0.5011, 0.3747, 0.4976, 0.2996, 0.5402, 0.3016, 0.5408, 0.3371, 0.4935, 0.3371, 0.5645, 0.334, 0.5334, 0.334, 0.5334, 0.301, 0.5645, 0.301, 0.5409, 0.06112, 0.5717, 0.05686, 0.5717, 0.08612, 0.5408, 0.0888, 0.5039, 0.2686, 0.5424, 0.2686, 0.5395, 0.2977, 0.5011, 0.2977, 0.3277, 0.3011, 0.3676, 0.3011, 0.3709, 0.3387, 0.3308, 0.3367, 0.5804, 0.2646, 0.5494, 0.2646, 0.5494, 0.2316, 0.5804, 0.2316, 0.5799, 0.2331, 0.6295, 0.2331, 0.6295, 0.2757, 0.5799, 0.2757, 0.776, 0.2046, 0.776, 0.2583, 0.7372, 0.2902, 0.7372, 0.2365, 0.4781, 0.3607, 0.4479, 0.3607, 0.4322, 0.3414, 0.4624, 0.3414, 0.2988, 0.2833, 0.2627, 0.2833, 0.2392, 0.2587, 0.2762, 0.2569, 0.4722, 0.02527, 0.4722, 0.0592, 0.4442, 0.08189, 0.4442, 0.04796, 0.5121, 0.206, 0.5131, 0.2304, 0.4939, 0.2463, 0.4939, 0.2198, 0.4781, 0.4529, 0.4479, 0.4529, 0.4322, 0.4335, 0.4624, 0.4335, 0.3065, 0.2753, 0.2593, 0.2776, 0.2304, 0.2439, 0.2766, 0.2439, 0.4946, 0.1163, 0.4946, 0.1503, 0.4666, 0.173, 0.4666, 0.139, 0.776, 0.1145, 0.776, 0.1682, 0.7372, 0.2001, 0.7372, 0.1464, 0.4545, 0.2117, 0.416, 0.2117, 0.396, 0.187, 0.4345, 0.187, 0.776, 0.02395, 0.776, 0.07765, 0.7372, 0.1096, 0.7372, 0.05586, 0.4813, 0.114, 0.4813, 0.148, 0.4533, 0.1707, 0.4533, 0.1367, 0.5139, 0.317, 0.5524, 0.317, 0.5553, 0.3461, 0.5168, 0.3461, 0.7806, 0.1651, 0.8343, 0.1651, 0.8343, 0.2112, 0.7806, 0.2112, 0.4845, 0.114, 0.5212, 0.114, 0.5212, 0.1471, 0.4845, 0.1471, 0.1493, 0.1858, 0.1879, 0.1546, 0.1879, 0.1956, 0.1493, 0.2268, 0.4203, 0.1385, 0.45, 0.114, 0.45, 0.1501, 0.4203, 0.1745, 0.3613, 0.05415, 0.3876, 0.03278, 0.3876, 0.06881, 0.3613, 0.09018, 0.5359, 0.3736, 0.5359, 0.4037, 0.5131, 0.4015, 0.5131, 0.3713, 0.7698, 0.2745, 0.7698, 0.3166, 0.7337, 0.3166, 0.7337, 0.2745, 0.5673, 0.08154, 0.5673, 0.1058, 0.5414, 0.1058, 0.5414, 0.08154, 0.3652, 0.1299, 0.6206, 0.1312, 0.6206, 0.3487, 0.3633, 0.3494, 0.3653, 0.352, 0.3653, 0.131, 0.6205, 0.131, 0.6205, 0.352, 0.6269, 0.3452, 0.3657, 0.3452, 0.3657, 0.1309, 0.6269, 0.1309, 0.5424, 0.2534, 0.5424, 0.2204, 0.5711, 0.2204, 0.5711, 0.2534, 0.5024, 0.212, 0.5024, 0.179, 0.5384, 0.179, 0.5384, 0.212, 0.5607, 0.4259, 0.5315, 0.429, 0.5315, 0.393, 0.5607, 0.3899, 0.5678, 0.3295, 0.5678, 0.3702, 0.3762, 0.3683, 0.3666, 0.3296, 0.6241, 0.3512, 0.3653, 0.3529, 0.3646, 0.1319, 0.6227, 0.1286, 0.2144, 0.2259, 0.1769, 0.2259, 0.1645, 0.1781, 0.1806, 0.1743, 0.5388, 0.08154, 0.5387, 0.0878, 0.432, 0.08679, 0.4267, 0.08154, 0.6186, 0.3324, 0.6186, 0.3106, 0.6463, 0.3035, 0.6485, 0.3128, 0.5444, 0.2492, 0.5443, 0.2555, 0.4376, 0.2545, 0.4323, 0.2492, 0.418, 0.3662, 0.418, 0.3747, 0.2615, 0.3747, 0.2615, 0.3662, 0.3369, 0.2808, 0.3369, 0.2887, 0.1718, 0.2887, 0.1718, 0.2808, 0.5053, 0.2678, 0.5053, 0.2759, 0.3402, 0.2759, 0.3402, 0.2678, 0.4698, 0.1432, 0.4698, 0.1371, 0.4975, 0.1371, 0.4975, 0.1432, 0.7337, 0.1386, 0.7337, 0.1301, 0.7698, 0.1301, 0.7698, 0.1386, 0.5664, 0.3625, 0.5495, 0.3625, 0.5495, 0.3366, 0.5664, 0.3366, 0.7768, 0.09925, 0.7768, 0.1078, 0.6203, 0.1078, 0.6203, 0.09925, 0.7837, 0.2699, 0.7837, 0.2778, 0.6186, 0.2778, 0.6186, 0.2699, 0.6225, 0.3298, 0.6225, 0.3385, 0.4438, 0.3385, 0.4438, 0.3298, 0.7733, 0.2051, 0.7597, 0.2051, 0.7597, 0.1434, 0.7733, 0.1434, 0.5749, 0.1736, 0.5749, 0.1842, 0.5302, 0.1842, 0.5302, 0.1736, 0.241, 0.342, 0.2035, 0.342, 0.2035, 0.2845, 0.241, 0.2845, 0.6258, 0.3543, 0.3625, 0.3543, 0.3625, 0.1306, 0.6258, 0.1307, 0.6302, 0.3573, 0.3575, 0.3573, 0.3575, 0.1226, 0.6302, 0.1226, 0.626, 0.3478, 0.366, 0.3478, 0.366, 0.1321, 0.626, 0.1321, 0.5185, 0.3112, 0.5185, 0.3577, 0.3174, 0.3577, 0.3174, 0.3112, 0.4574, 0.3204, 0.4574, 0.4217, 0.285, 0.4217, 0.285, 0.3204, 0.6225, 0.1921, 0.6225, 0.2238, 0.4438, 0.2238, 0.4438, 0.1921, 0.8251, 0.2288, 0.8251, 0.3583, 0.1848, 0.3583, 0.1848, 0.2288, 0.5981, 0.2064, 0.5981, 0.2719, 0.3145, 0.2719, 0.3145, 0.2064, 0.5678, 0.2798, 0.5582, 0.3186, 0.3666, 0.3205, 0.3666, 0.2798, 0.6738, 0.1291, 0.6738, 0.1583, 0.5086, 0.1583, 0.5086, 0.1291, 0.8325, 0.1455, 0.8394, 0.1733, 0.6949, 0.1733, 0.6949, 0.1441, 0.6256, 0.1013, 0.6256, 0.1668, 0.3421, 0.1668, 0.3421, 0.1013, 0.5678, 0.2301, 0.5678, 0.2708, 0.3666, 0.2708, 0.3762, 0.232, 0.5053, 0.1291, 0.5053, 0.1583, 0.3402, 0.1583, 0.3402, 0.1291, 0.6075, 0.2312, 0.6075, 0.3588, 0.3904, 0.3588, 0.3904, 0.2312, 0.6255, 0.352, 0.3622, 0.352, 0.3622, 0.1255, 0.6255, 0.1255, 0.6268, 0.3448, 0.3581, 0.3448, 0.3581, 0.1307, 0.6268, 0.1307, 0.3591, 0.1321, 0.6249, 0.1343, 0.6256, 0.3448, 0.3614, 0.3453, 0.6167, 0.3581, 0.369, 0.3581, 0.369, 0.1221, 0.6167, 0.1221, 0.3645, 0.1318, 0.6238, 0.13, 0.6247, 0.3508, 0.3635, 0.3495, 0.6259, 0.3491, 0.3598, 0.349, 0.3598, 0.1325, 0.6259, 0.1325, 0.3673, 0.3516, 0.624, 0.3526, 0.6253, 0.1278, 0.3669, 0.1264, 0.6271, 0.1269, 0.6286, 0.351, 0.3607, 0.3512, 0.3628, 0.1303, 0.6196, 0.3532, 0.367, 0.3532, 0.367, 0.1262, 0.6196, 0.1262, 0.6267, 0.1345, 0.6267, 0.145, 0.582, 0.145, 0.582, 0.1345, 0.8249, 0.241, 0.8249, 0.2546, 0.7632, 0.2546, 0.7632, 0.241, 0.5392, 0.199, 0.5395, 0.2119, 0.5011, 0.2119, 0.4938, 0.1837, 0.309, 0.3445, 0.309, 0.382, 0.2514, 0.382, 0.2514, 0.3445, 0.155, 0.1743, 0.1588, 0.1905, 0.1072, 0.2242, 0.1072, 0.1867, 0.7645, 0.1512, 0.7645, 0.1648, 0.7028, 0.1648, 0.7028, 0.1512, 0.7093, 0.2887, 0.7195, 0.328, 0.6563, 0.3066, 0.6558, 0.2887, 0.263, 0.1461, 0.263, 0.1867, 0.2007, 0.1867, 0.2007, 0.1461, 0.4879, 0.09568, 0.4879, 0.1062, 0.4432, 0.1062, 0.4432, 0.09568, 0.4402, 0.354, 0.4402, 0.3626, 0.2615, 0.3626, 0.2615, 0.354, 0.5444, 0.2669, 0.5444, 0.273, 0.4323, 0.273, 0.4323, 0.2669, 0.4847, 0.2903, 0.4779, 0.2971, 0.3403, 0.2984, 0.3402, 0.2903, 0.3369, 0.2467, 0.3369, 0.2548, 0.1718, 0.2548, 0.1718, 0.2467, 0.5929, 0.3556, 0.6003, 0.3629, 0.4438, 0.3629, 0.4439, 0.3542, 0.7631, 0.2923, 0.7631, 0.3002, 0.6186, 0.3002, 0.6186, 0.2923, 0.7825, 0.3544, 0.7826, 0.3631, 0.6261, 0.3631, 0.6335, 0.3558, 0.4402, 0.3173, 0.4402, 0.3261, 0.2615, 0.3261, 0.2615, 0.3173, 0.6225, 0.3421, 0.6225, 0.3506, 0.4438, 0.3506, 0.4438, 0.3421, 0.5047, 0.06467, 0.5047, 0.05855, 0.5306, 0.05855, 0.5306, 0.06467, 0.4977, 0.1056, 0.4977, 0.09946, 0.5254, 0.09946, 0.5254, 0.1056, 0.498, 0.2492, 0.4906, 0.2494, 0.4906, 0.2272, 0.5069, 0.2229, 0.4407, 0.1077, 0.4407, 0.09078, 0.4666, 0.09078, 0.4666, 0.1077, 0.2761, 0.3322, 0.2739, 0.3228, 0.3039, 0.3032, 0.3039, 0.325, 0.4698, 0.1345, 0.4698, 0.1284, 0.4975, 0.1284, 0.4975, 0.1345, 0.632, 0.25, 0.6261, 0.2272, 0.6628, 0.2396, 0.663, 0.25, 0.4692, 0.1077, 0.4692, 0.09078, 0.4951, 0.09078, 0.4951, 0.1077, 0.7346, 0.03287, 0.7346, 0.02432, 0.7708, 0.02432, 0.7708, 0.03287, 0.5053, 0.2792, 0.5053, 0.287, 0.3402, 0.287, 0.3402, 0.2792, 0.7532, 0.09364, 0.7532, 0.1022, 0.5967, 0.1022, 0.5967, 0.09364, 0.7826, 0.3298, 0.7752, 0.3371, 0.6262, 0.3385, 0.6261, 0.3298, 0.7837, 0.2585, 0.7837, 0.2666, 0.6186, 0.2666, 0.6186, 0.2585, 0.7752, 0.3435, 0.7826, 0.3508, 0.6261, 0.3508, 0.6262, 0.3421, 0.3163, 0.292, 0.3163, 0.2999, 0.1718, 0.2999, 0.1718, 0.292, 0.5443, 0.258, 0.5444, 0.2643, 0.4323, 0.2643, 0.4376, 0.2591, 0.3369, 0.2581, 0.3369, 0.2662, 0.1718, 0.2662, 0.1718, 0.2581, 0.8251, 0.1854, 0.8251, 0.216, 0.1848, 0.216, 0.1848, 0.1854, 0.6003, 0.3665, 0.6003, 0.375, 0.4438, 0.375, 0.4438, 0.3665, 0.7837, 0.2811, 0.7837, 0.289, 0.6186, 0.289, 0.6186, 0.2811, 0.3369, 0.2695, 0.3369, 0.2775, 0.1718, 0.2775, 0.1718, 0.2695, 0.4977, 0.0969, 0.4977, 0.09078, 0.5254, 0.09078, 0.5254, 0.0969, 0.5047, 0.07335, 0.5047, 0.06723, 0.5306, 0.06723, 0.5306, 0.07335, 0.3024, 0.3104, 0.3024, 0.2869, 0.3386, 0.2869, 0.3386, 0.3104, 0.4952, 0.3069, 0.4952, 0.313, 0.3831, 0.313, 0.3831, 0.3069, 0.4402, 0.3419, 0.4402, 0.3505, 0.2615, 0.3505, 0.2615, 0.3419, 0.4402, 0.3296, 0.4402, 0.3384, 0.2615, 0.3384, 0.2615, 0.3296, 0.6613, 0.2203, 0.6465, 0.2203, 0.6465, 0.1535, 0.6613, 0.1535, 0.8644, 0.1108, 0.8644, 0.1255, 0.8021, 0.1255, 0.8021, 0.1108, 0.6277, 0.4123, 0.5986, 0.4123, 0.5986, 0.3676, 0.6277, 0.3676, 0.622, 0.3461, 0.3629, 0.3461, 0.3629, 0.1305, 0.622, 0.1306, 0.6232, 0.3523, 0.3602, 0.3523, 0.3602, 0.1277, 0.6232, 0.1277, 0.6163, 0.1255, 0.3667, 0.1255, 0.3667, 0.3522, 0.6163, 0.3522, 0.4759, 0.02399, 0.4759, 0.1736, 0.3022, 0.1736, 0.3022, 0.02399, 0.576, 0.2316, 0.576, 0.3592, 0.3589, 0.3592, 0.3589, 0.2316, 0.4406, 0.2413, 0.4406, 0.3579, 0.3049, 0.3579, 0.3049, 0.2413, 0.8339, 0.1978, 0.8339, 0.3137, 0.17, 0.3137, 0.17, 0.1978, 0.9367, 0.4409, 0.04395, 0.4398, 0.04399, 0.01565, 0.9367, 0.0168, 0.4045, 0.2664, 0.3807, 0.2821, 0.3556, 0.2935, 0.3556, 0.08517, 0.7554, 0.1439, 0.7554, 0.3077, 0.2236, 0.3077, 0.2236, 0.1439, 0.3011, 0.3664, 0.3011, 0.1308, 0.3564, 0.3358, 0.3294, 0.3536, 0.3516, 0.2578, 0.3516, 0.1827, 0.6307, 0.1827, 0.6307, 0.2578, 0.6278, 0.1945, 0.6278, 0.2498, 0.3501, 0.2498, 0.3501, 0.1944, 0.6293, 0.1925, 0.6293, 0.2514, 0.3503, 0.2514, 0.3503, 0.1926, 0.6334, 0.1907, 0.6334, 0.2525, 0.3534, 0.2525, 0.3534, 0.1908, 0.4258, 0.1169, 0.5559, 0.1144, 0.4956, 0.3568, 0.4346, 0.1465, 0.4346, 0.382, 0.4063, 0.3692, 0.3793, 0.3514, 0.3717, 0.01638, 0.6138, 0.01646, 0.6137, 0.4354, 0.3716, 0.4353, 0.7572, 0.1393, 0.7572, 0.3097, 0.2252, 0.3097, 0.2252, 0.1393, 0.5432, 0.1339, 0.4896, 0.3391, 0.4328, 0.1348, 0.4815, 0.2701, 0.4537, 0.2575, 0.4272, 0.24, 0.4815, 0.03846, 0.6117, 0.01863, 0.6117, 0.4347, 0.3713, 0.4347, 0.3713, 0.01863, 0.9371, 0.4347, 0.04355, 0.4347, 0.04355, 0.0187, 0.9371, 0.0187, 0.9389, 0.4306, 0.492, 0.4306, 0.045, 0.4306, 0.045, 0.01289, 0.9389, 0.01289, 0.9373, 0.4403, 0.492, 0.4403, 0.0466, 0.4403, 0.0466, 0.02134, 0.9373, 0.02134, 0.9429, 0.0103, 0.9429, 0.4292, 0.04383, 0.4292, 0.04383, 0.0103, 0.4934, 0.0103, 0.9392, 0.01979, 0.9392, 0.43, 0.04465, 0.43, 0.04465, 0.01979, 0.4919, 0.01979, 0.4959, 0.165, 0.4959, 0.2279, 0.1621, 0.2279, 0.1621, 0.165, 0.6387, 0.1943, 0.6387, 0.2492, 0.3461, 0.2492, 0.3461, 0.1943, 0.6328, 0.1875, 0.6328, 0.2577, 0.348, 0.2577, 0.348, 0.1875, 0.6328, 0.1889, 0.6328, 0.2517, 0.3481, 0.2517, 0.3481, 0.1889, 0.6409, 0.1919, 0.6409, 0.2479, 0.3438, 0.2479, 0.3438, 0.1919, 0.3543, 0.2499, 0.3543, 0.1892, 0.6225, 0.1892, 0.6225, 0.2499, 0.6278, 0.1879, 0.6278, 0.2503, 0.3486, 0.2503, 0.3486, 0.1879, 0.632, 0.1902, 0.632, 0.2499, 0.3492, 0.2499, 0.3492, 0.1902, 0.346, 0.2577, 0.346, 0.1865, 0.6319, 0.1865, 0.6319, 0.2576, 0.6276, 0.1962, 0.6276, 0.2478, 0.3502, 0.2477, 0.3502, 0.196, 0.6293, 0.1951, 0.6293, 0.25, 0.3502, 0.2498, 0.3502, 0.1949, 0.6307, 0.1877, 0.6307, 0.2528, 0.3474, 0.2526, 0.3474, 0.1875, 0.638, 0.2014, 0.638, 0.2444, 0.3426, 0.2444, 0.3426, 0.2014, 0.9391, 0.5147, 0.9391, 0.9843, 0.4674, 0.9843, 0.4674, 0.5147, 0.9388, 0.9814, 0.4677, 0.9814, 0.4677, 0.5144, 0.9388, 0.5144, 0.9372, 0.6622, 0.9372, 0.8001, 0.4645, 0.8001, 0.4645, 0.6622, 0.9328, 0.657, 0.9328, 0.8065, 0.4688, 0.8065, 0.4688, 0.657, 0.4697, 0.8008, 0.4697, 0.6629, 0.932, 0.6629, 0.932, 0.8008, 0.9357, 0.6557, 0.9357, 0.808, 0.4659, 0.808, 0.4659, 0.6557])
me_cube_004.materials.append(mat_material)
me_cube_004.use_remesh_preserve_volume = False
me_cube_004.use_remesh_preserve_attributes = False
me_cube_004.use_mirror_vertex_groups = False
me_cube_004.update()

# ---- objects
ob_cube_004 = bpy.data.objects.new('Cube.004', me_cube_004)
ob_lamp = bpy.data.objects.new('Lamp', light_lamp)
ob_camera = bpy.data.objects.new('Camera', cam_camera)

# ---- transforms, parenting, visibility, modifiers, constraints
ob_cube_004.location = (0.0, -0.8555, -0.04884)
ob_cube_004.rotation_euler = (0.0, 0.0, 1.571)
ob_cube_004.scale = (0.125, 0.682, 0.708)
ob_cube_004.lineart.crease_threshold = 0.0
ob_lamp.location = (4.076, 1.005, 5.904)
ob_lamp.rotation_euler = (0.6503, 0.05522, 1.866)
ob_lamp.lock_rotations_4d = False
ob_lamp.empty_display_type = 'ARROWS'
ob_lamp.color = (0.0, 0.0, 0.0, 0.0)
ob_lamp.lineart.crease_threshold = 0.0
ob_camera.location = (7.481, -6.508, 5.344)
ob_camera.rotation_euler = (1.109, 0.0, 0.8149)
ob_camera.lock_rotations_4d = False
ob_camera.empty_display_type = 'ARROWS'
ob_camera.color = (0.0, 0.0, 0.0, 0.0)
ob_camera.display_type = 'WIRE'
ob_camera.lineart.crease_threshold = 0.0

# ---- collection membership
col_collection_1.objects.link(ob_cube_004)
col_collection_1.objects.link(ob_lamp)
col_collection_1.objects.link(ob_camera)

# ---- scene / render settings (as saved in the file)
scene.camera = ob_camera
scene.frame_start = 1; scene.frame_end = 250; scene.frame_set(1)
scene.render.engine = 'BLENDER_EEVEE_NEXT'
scene.render.resolution_percentage = 50
scene.render.dither_intensity = 0.0
scene.cycles.use_denoising = False
scene.cycles.samples = 128
scene.cycles.sampling_pattern = 'TABULATED_SOBOL'
scene.cycles.use_adaptive_sampling = False
scene.cycles.use_light_tree = False
scene.cycles.blur_glossy = 0.0
scene.cycles.sample_clamp_indirect = 0.0
scene.view_settings.view_transform = 'Standard'
bpy.context.view_layer.update()
